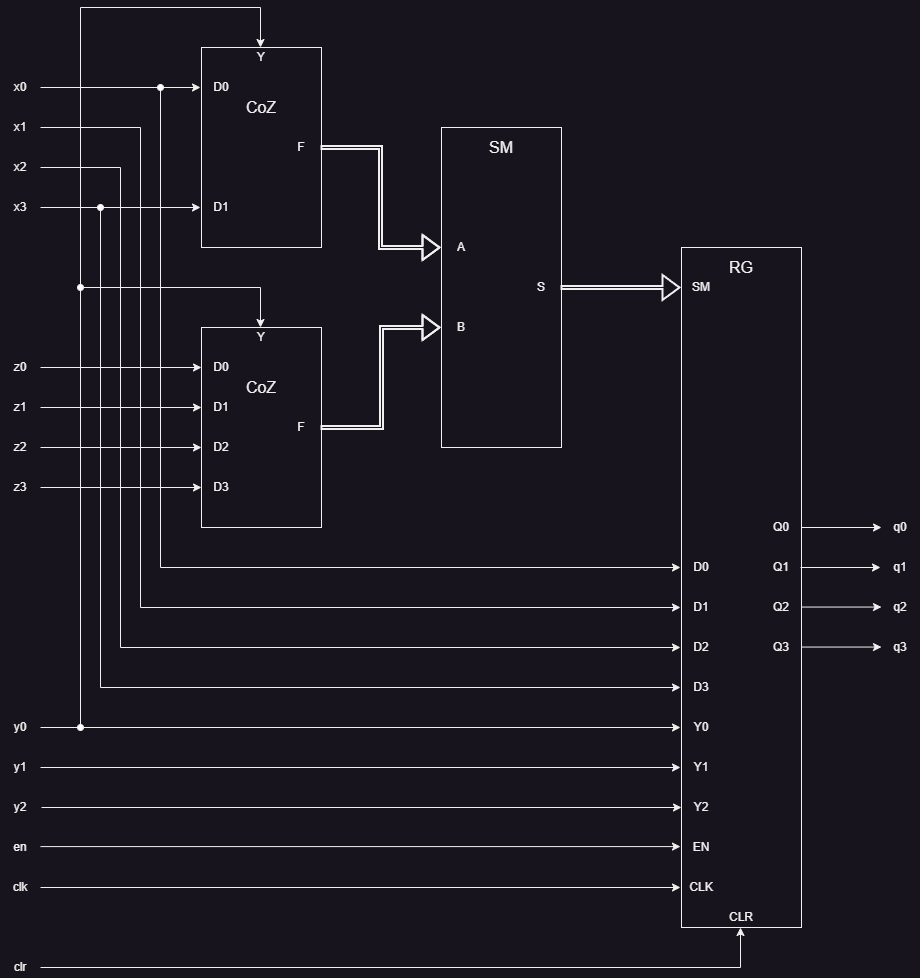

The diagram above was exported from draw.io. Its source (the exported page's mxGraphModel, read from the mxfile embedded in the PNG):
<mxGraphModel dx="1930" dy="649" grid="1" gridSize="10" guides="1" tooltips="1" connect="1" arrows="1" fold="1" page="1" pageScale="1" pageWidth="827" pageHeight="1169" math="0" shadow="0">
  <root>
    <mxCell id="0" />
    <mxCell id="1" parent="0" />
    <mxCell id="LJ5irhbfw4PvmowIeIFu-1" value="" style="rounded=0;whiteSpace=wrap;html=1;connectable=0;" vertex="1" parent="1">
      <mxGeometry x="161" y="120" width="120" height="200" as="geometry" />
    </mxCell>
    <mxCell id="LJ5irhbfw4PvmowIeIFu-2" value="" style="rounded=0;whiteSpace=wrap;html=1;connectable=0;" vertex="1" parent="1">
      <mxGeometry x="161" y="400" width="120" height="200" as="geometry" />
    </mxCell>
    <mxCell id="LJ5irhbfw4PvmowIeIFu-3" value="" style="rounded=0;whiteSpace=wrap;html=1;connectable=0;" vertex="1" parent="1">
      <mxGeometry x="401" y="200" width="120" height="320" as="geometry" />
    </mxCell>
    <mxCell id="LJ5irhbfw4PvmowIeIFu-4" value="" style="rounded=0;whiteSpace=wrap;html=1;connectable=0;" vertex="1" parent="1">
      <mxGeometry x="641" y="320" width="120" height="680" as="geometry" />
    </mxCell>
    <mxCell id="LJ5irhbfw4PvmowIeIFu-5" value="" style="endArrow=classic;html=1;rounded=0;" edge="1" parent="1">
      <mxGeometry width="50" height="50" relative="1" as="geometry">
        <mxPoint y="200" as="sourcePoint" />
        <mxPoint x="640" y="680" as="targetPoint" />
        <Array as="points">
          <mxPoint x="100" y="200" />
          <mxPoint x="100" y="680" />
        </Array>
      </mxGeometry>
    </mxCell>
    <mxCell id="LJ5irhbfw4PvmowIeIFu-6" value="" style="endArrow=classic;html=1;rounded=0;" edge="1" parent="1">
      <mxGeometry width="50" height="50" relative="1" as="geometry">
        <mxPoint y="240" as="sourcePoint" />
        <mxPoint x="640" y="720" as="targetPoint" />
        <Array as="points">
          <mxPoint x="80" y="240" />
          <mxPoint x="80" y="720" />
        </Array>
      </mxGeometry>
    </mxCell>
    <mxCell id="LJ5irhbfw4PvmowIeIFu-7" value="" style="endArrow=classic;html=1;rounded=0;entryX=0.008;entryY=0.4;entryDx=0;entryDy=0;entryPerimeter=0;" edge="1" parent="1">
      <mxGeometry width="50" height="50" relative="1" as="geometry">
        <mxPoint y="440" as="sourcePoint" />
        <mxPoint x="161" y="440" as="targetPoint" />
      </mxGeometry>
    </mxCell>
    <mxCell id="LJ5irhbfw4PvmowIeIFu-8" value="" style="endArrow=classic;html=1;rounded=0;entryX=0.008;entryY=0.4;entryDx=0;entryDy=0;entryPerimeter=0;" edge="1" parent="1">
      <mxGeometry width="50" height="50" relative="1" as="geometry">
        <mxPoint y="480" as="sourcePoint" />
        <mxPoint x="161" y="480" as="targetPoint" />
      </mxGeometry>
    </mxCell>
    <mxCell id="LJ5irhbfw4PvmowIeIFu-9" value="" style="endArrow=classic;html=1;rounded=0;entryX=0.008;entryY=0.4;entryDx=0;entryDy=0;entryPerimeter=0;" edge="1" parent="1">
      <mxGeometry width="50" height="50" relative="1" as="geometry">
        <mxPoint y="520" as="sourcePoint" />
        <mxPoint x="161" y="520" as="targetPoint" />
      </mxGeometry>
    </mxCell>
    <mxCell id="LJ5irhbfw4PvmowIeIFu-10" value="" style="endArrow=classic;html=1;rounded=0;entryX=0.008;entryY=0.4;entryDx=0;entryDy=0;entryPerimeter=0;" edge="1" parent="1">
      <mxGeometry width="50" height="50" relative="1" as="geometry">
        <mxPoint y="560" as="sourcePoint" />
        <mxPoint x="161" y="560" as="targetPoint" />
      </mxGeometry>
    </mxCell>
    <mxCell id="LJ5irhbfw4PvmowIeIFu-13" value="" style="shape=flexArrow;endArrow=classic;html=1;rounded=0;width=2;strokeWidth=2;startSize=2;endSize=5;" edge="1" parent="1">
      <mxGeometry width="50" height="50" relative="1" as="geometry">
        <mxPoint x="280" y="500" as="sourcePoint" />
        <mxPoint x="400" y="400" as="targetPoint" />
        <Array as="points">
          <mxPoint x="341" y="500" />
          <mxPoint x="341" y="400" />
        </Array>
      </mxGeometry>
    </mxCell>
    <mxCell id="LJ5irhbfw4PvmowIeIFu-14" value="" style="shape=flexArrow;endArrow=classic;html=1;rounded=0;width=2;strokeWidth=2;startSize=2;endSize=5;" edge="1" parent="1">
      <mxGeometry width="50" height="50" relative="1" as="geometry">
        <mxPoint x="280" y="220" as="sourcePoint" />
        <mxPoint x="400" y="320" as="targetPoint" />
        <Array as="points">
          <mxPoint x="340" y="220" />
          <mxPoint x="340" y="320" />
        </Array>
      </mxGeometry>
    </mxCell>
    <mxCell id="LJ5irhbfw4PvmowIeIFu-15" value="" style="shape=flexArrow;endArrow=classic;html=1;rounded=0;width=2;strokeWidth=2;startSize=2;endSize=5;" edge="1" parent="1">
      <mxGeometry width="50" height="50" relative="1" as="geometry">
        <mxPoint x="520" y="360" as="sourcePoint" />
        <mxPoint x="640" y="360" as="targetPoint" />
        <Array as="points" />
      </mxGeometry>
    </mxCell>
    <mxCell id="LJ5irhbfw4PvmowIeIFu-17" value="" style="endArrow=classic;html=1;rounded=0;" edge="1" parent="1">
      <mxGeometry width="50" height="50" relative="1" as="geometry">
        <mxPoint y="160" as="sourcePoint" />
        <mxPoint x="640" y="640" as="targetPoint" />
        <Array as="points">
          <mxPoint x="120" y="160" />
          <mxPoint x="120" y="640" />
        </Array>
      </mxGeometry>
    </mxCell>
    <mxCell id="LJ5irhbfw4PvmowIeIFu-18" value="" style="endArrow=classic;html=1;rounded=0;" edge="1" parent="1">
      <mxGeometry width="50" height="50" relative="1" as="geometry">
        <mxPoint y="280" as="sourcePoint" />
        <mxPoint x="640" y="760" as="targetPoint" />
        <Array as="points">
          <mxPoint x="60" y="280" />
          <mxPoint x="60" y="760" />
        </Array>
      </mxGeometry>
    </mxCell>
    <mxCell id="LJ5irhbfw4PvmowIeIFu-19" value="" style="endArrow=classic;html=1;rounded=0;" edge="1" parent="1">
      <mxGeometry width="50" height="50" relative="1" as="geometry">
        <mxPoint x="120" y="160" as="sourcePoint" />
        <mxPoint x="160" y="160" as="targetPoint" />
      </mxGeometry>
    </mxCell>
    <mxCell id="LJ5irhbfw4PvmowIeIFu-20" value="" style="endArrow=classic;html=1;rounded=0;" edge="1" parent="1">
      <mxGeometry width="50" height="50" relative="1" as="geometry">
        <mxPoint x="60" y="280" as="sourcePoint" />
        <mxPoint x="160" y="280" as="targetPoint" />
      </mxGeometry>
    </mxCell>
    <mxCell id="LJ5irhbfw4PvmowIeIFu-25" value="" style="endArrow=classic;html=1;rounded=0;" edge="1" parent="1">
      <mxGeometry width="50" height="50" relative="1" as="geometry">
        <mxPoint y="800" as="sourcePoint" />
        <mxPoint x="640" y="800" as="targetPoint" />
      </mxGeometry>
    </mxCell>
    <mxCell id="LJ5irhbfw4PvmowIeIFu-26" value="" style="endArrow=classic;html=1;rounded=0;" edge="1" parent="1">
      <mxGeometry width="50" height="50" relative="1" as="geometry">
        <mxPoint y="919.09" as="sourcePoint" />
        <mxPoint x="640" y="919.09" as="targetPoint" />
      </mxGeometry>
    </mxCell>
    <mxCell id="LJ5irhbfw4PvmowIeIFu-27" value="" style="endArrow=classic;html=1;rounded=0;" edge="1" parent="1">
      <mxGeometry width="50" height="50" relative="1" as="geometry">
        <mxPoint x="1" y="880" as="sourcePoint" />
        <mxPoint x="641" y="880" as="targetPoint" />
      </mxGeometry>
    </mxCell>
    <mxCell id="LJ5irhbfw4PvmowIeIFu-28" value="" style="endArrow=classic;html=1;rounded=0;" edge="1" parent="1">
      <mxGeometry width="50" height="50" relative="1" as="geometry">
        <mxPoint y="840" as="sourcePoint" />
        <mxPoint x="640" y="840" as="targetPoint" />
      </mxGeometry>
    </mxCell>
    <mxCell id="LJ5irhbfw4PvmowIeIFu-29" value="" style="endArrow=classic;html=1;rounded=0;" edge="1" parent="1">
      <mxGeometry width="50" height="50" relative="1" as="geometry">
        <mxPoint y="1040" as="sourcePoint" />
        <mxPoint x="700" y="1000" as="targetPoint" />
        <Array as="points">
          <mxPoint x="700" y="1040" />
        </Array>
      </mxGeometry>
    </mxCell>
    <mxCell id="LJ5irhbfw4PvmowIeIFu-30" value="" style="endArrow=classic;html=1;rounded=0;" edge="1" parent="1">
      <mxGeometry width="50" height="50" relative="1" as="geometry">
        <mxPoint y="960" as="sourcePoint" />
        <mxPoint x="640" y="960" as="targetPoint" />
      </mxGeometry>
    </mxCell>
    <mxCell id="LJ5irhbfw4PvmowIeIFu-31" value="" style="endArrow=classic;html=1;rounded=0;" edge="1" parent="1">
      <mxGeometry width="50" height="50" relative="1" as="geometry">
        <mxPoint x="40" y="800" as="sourcePoint" />
        <mxPoint x="220" y="400" as="targetPoint" />
        <Array as="points">
          <mxPoint x="40" y="360" />
          <mxPoint x="220" y="360" />
        </Array>
      </mxGeometry>
    </mxCell>
    <mxCell id="LJ5irhbfw4PvmowIeIFu-32" value="" style="endArrow=classic;html=1;rounded=0;" edge="1" parent="1">
      <mxGeometry width="50" height="50" relative="1" as="geometry">
        <mxPoint x="40" y="360" as="sourcePoint" />
        <mxPoint x="220" y="120" as="targetPoint" />
        <Array as="points">
          <mxPoint x="40" y="80" />
          <mxPoint x="220" y="80" />
        </Array>
      </mxGeometry>
    </mxCell>
    <mxCell id="LJ5irhbfw4PvmowIeIFu-33" value="x0" style="text;html=1;strokeColor=none;fillColor=none;align=center;verticalAlign=middle;whiteSpace=wrap;rounded=0;connectable=0;" vertex="1" parent="1">
      <mxGeometry x="-40" y="150" width="40" height="20" as="geometry" />
    </mxCell>
    <mxCell id="LJ5irhbfw4PvmowIeIFu-35" value="x1" style="text;html=1;strokeColor=none;fillColor=none;align=center;verticalAlign=middle;whiteSpace=wrap;rounded=0;connectable=0;" vertex="1" parent="1">
      <mxGeometry x="-40" y="190" width="40" height="20" as="geometry" />
    </mxCell>
    <mxCell id="LJ5irhbfw4PvmowIeIFu-36" value="x2" style="text;html=1;strokeColor=none;fillColor=none;align=center;verticalAlign=middle;whiteSpace=wrap;rounded=0;connectable=0;" vertex="1" parent="1">
      <mxGeometry x="-40" y="230" width="40" height="20" as="geometry" />
    </mxCell>
    <mxCell id="LJ5irhbfw4PvmowIeIFu-37" value="x3" style="text;html=1;strokeColor=none;fillColor=none;align=center;verticalAlign=middle;whiteSpace=wrap;rounded=0;connectable=0;" vertex="1" parent="1">
      <mxGeometry x="-40" y="270" width="40" height="20" as="geometry" />
    </mxCell>
    <mxCell id="LJ5irhbfw4PvmowIeIFu-38" value="z0" style="text;html=1;strokeColor=none;fillColor=none;align=center;verticalAlign=middle;whiteSpace=wrap;rounded=0;connectable=0;" vertex="1" parent="1">
      <mxGeometry x="-40" y="430" width="40" height="20" as="geometry" />
    </mxCell>
    <mxCell id="LJ5irhbfw4PvmowIeIFu-39" value="z1" style="text;html=1;strokeColor=none;fillColor=none;align=center;verticalAlign=middle;whiteSpace=wrap;rounded=0;connectable=0;" vertex="1" parent="1">
      <mxGeometry x="-40" y="470" width="40" height="20" as="geometry" />
    </mxCell>
    <mxCell id="LJ5irhbfw4PvmowIeIFu-40" value="z2" style="text;html=1;strokeColor=none;fillColor=none;align=center;verticalAlign=middle;whiteSpace=wrap;rounded=0;connectable=0;" vertex="1" parent="1">
      <mxGeometry x="-40" y="510" width="40" height="20" as="geometry" />
    </mxCell>
    <mxCell id="LJ5irhbfw4PvmowIeIFu-41" value="z3" style="text;html=1;strokeColor=none;fillColor=none;align=center;verticalAlign=middle;whiteSpace=wrap;rounded=0;connectable=0;" vertex="1" parent="1">
      <mxGeometry x="-40" y="550" width="40" height="20" as="geometry" />
    </mxCell>
    <mxCell id="LJ5irhbfw4PvmowIeIFu-42" value="y0" style="text;html=1;strokeColor=none;fillColor=none;align=center;verticalAlign=middle;whiteSpace=wrap;rounded=0;connectable=0;" vertex="1" parent="1">
      <mxGeometry x="-40" y="790" width="40" height="20" as="geometry" />
    </mxCell>
    <mxCell id="LJ5irhbfw4PvmowIeIFu-43" value="y1" style="text;html=1;strokeColor=none;fillColor=none;align=center;verticalAlign=middle;whiteSpace=wrap;rounded=0;connectable=0;" vertex="1" parent="1">
      <mxGeometry x="-40" y="830" width="40" height="20" as="geometry" />
    </mxCell>
    <mxCell id="LJ5irhbfw4PvmowIeIFu-44" value="y2" style="text;html=1;strokeColor=none;fillColor=none;align=center;verticalAlign=middle;whiteSpace=wrap;rounded=0;connectable=0;" vertex="1" parent="1">
      <mxGeometry x="-40" y="870" width="40" height="20" as="geometry" />
    </mxCell>
    <mxCell id="LJ5irhbfw4PvmowIeIFu-45" value="en" style="text;html=1;strokeColor=none;fillColor=none;align=center;verticalAlign=middle;whiteSpace=wrap;rounded=0;connectable=0;" vertex="1" parent="1">
      <mxGeometry x="-40" y="910" width="40" height="20" as="geometry" />
    </mxCell>
    <mxCell id="LJ5irhbfw4PvmowIeIFu-46" value="clk" style="text;html=1;strokeColor=none;fillColor=none;align=center;verticalAlign=middle;whiteSpace=wrap;rounded=0;connectable=0;" vertex="1" parent="1">
      <mxGeometry x="-40" y="950" width="40" height="20" as="geometry" />
    </mxCell>
    <mxCell id="LJ5irhbfw4PvmowIeIFu-47" value="clr" style="text;html=1;strokeColor=none;fillColor=none;align=center;verticalAlign=middle;whiteSpace=wrap;rounded=0;connectable=0;" vertex="1" parent="1">
      <mxGeometry x="-40" y="1030" width="40" height="20" as="geometry" />
    </mxCell>
    <mxCell id="LJ5irhbfw4PvmowIeIFu-49" value="CoZ" style="text;html=1;strokeColor=none;fillColor=none;align=center;verticalAlign=middle;whiteSpace=wrap;rounded=0;fontSize=16;connectable=0;" vertex="1" parent="1">
      <mxGeometry x="201" y="160" width="40" height="40" as="geometry" />
    </mxCell>
    <mxCell id="LJ5irhbfw4PvmowIeIFu-50" value="CoZ" style="text;html=1;strokeColor=none;fillColor=none;align=center;verticalAlign=middle;whiteSpace=wrap;rounded=0;fontSize=16;connectable=0;" vertex="1" parent="1">
      <mxGeometry x="201" y="440" width="40" height="40" as="geometry" />
    </mxCell>
    <mxCell id="LJ5irhbfw4PvmowIeIFu-51" value="SM" style="text;html=1;strokeColor=none;fillColor=none;align=center;verticalAlign=middle;whiteSpace=wrap;rounded=0;fontSize=16;connectable=0;" vertex="1" parent="1">
      <mxGeometry x="441" y="200" width="40" height="40" as="geometry" />
    </mxCell>
    <mxCell id="LJ5irhbfw4PvmowIeIFu-52" value="RG" style="text;html=1;strokeColor=none;fillColor=none;align=center;verticalAlign=middle;whiteSpace=wrap;rounded=0;fontSize=16;connectable=0;" vertex="1" parent="1">
      <mxGeometry x="681" y="320" width="40" height="40" as="geometry" />
    </mxCell>
    <mxCell id="LJ5irhbfw4PvmowIeIFu-54" value="D0" style="text;html=1;strokeColor=none;fillColor=none;align=center;verticalAlign=middle;whiteSpace=wrap;rounded=0;connectable=0;" vertex="1" parent="1">
      <mxGeometry x="161" y="150" width="40" height="20" as="geometry" />
    </mxCell>
    <mxCell id="LJ5irhbfw4PvmowIeIFu-55" value="D1" style="text;html=1;strokeColor=none;fillColor=none;align=center;verticalAlign=middle;whiteSpace=wrap;rounded=0;connectable=0;" vertex="1" parent="1">
      <mxGeometry x="161" y="270" width="40" height="20" as="geometry" />
    </mxCell>
    <mxCell id="LJ5irhbfw4PvmowIeIFu-56" value="D0" style="text;html=1;strokeColor=none;fillColor=none;align=center;verticalAlign=middle;whiteSpace=wrap;rounded=0;connectable=0;" vertex="1" parent="1">
      <mxGeometry x="161" y="430" width="40" height="20" as="geometry" />
    </mxCell>
    <mxCell id="LJ5irhbfw4PvmowIeIFu-57" value="D1" style="text;html=1;strokeColor=none;fillColor=none;align=center;verticalAlign=middle;whiteSpace=wrap;rounded=0;connectable=0;" vertex="1" parent="1">
      <mxGeometry x="161" y="470" width="40" height="20" as="geometry" />
    </mxCell>
    <mxCell id="LJ5irhbfw4PvmowIeIFu-58" value="D2" style="text;html=1;strokeColor=none;fillColor=none;align=center;verticalAlign=middle;whiteSpace=wrap;rounded=0;connectable=0;" vertex="1" parent="1">
      <mxGeometry x="161" y="510" width="40" height="20" as="geometry" />
    </mxCell>
    <mxCell id="LJ5irhbfw4PvmowIeIFu-59" value="D3" style="text;html=1;strokeColor=none;fillColor=none;align=center;verticalAlign=middle;whiteSpace=wrap;rounded=0;connectable=0;" vertex="1" parent="1">
      <mxGeometry x="161" y="550" width="40" height="20" as="geometry" />
    </mxCell>
    <mxCell id="LJ5irhbfw4PvmowIeIFu-60" value="Y" style="text;html=1;strokeColor=none;fillColor=none;align=center;verticalAlign=middle;whiteSpace=wrap;rounded=0;connectable=0;" vertex="1" parent="1">
      <mxGeometry x="201" y="120" width="40" height="20" as="geometry" />
    </mxCell>
    <mxCell id="LJ5irhbfw4PvmowIeIFu-61" value="Y" style="text;html=1;strokeColor=none;fillColor=none;align=center;verticalAlign=middle;whiteSpace=wrap;rounded=0;connectable=0;" vertex="1" parent="1">
      <mxGeometry x="201" y="400" width="40" height="20" as="geometry" />
    </mxCell>
    <mxCell id="LJ5irhbfw4PvmowIeIFu-62" value="A" style="text;html=1;strokeColor=none;fillColor=none;align=center;verticalAlign=middle;whiteSpace=wrap;rounded=0;connectable=0;" vertex="1" parent="1">
      <mxGeometry x="401" y="310" width="40" height="20" as="geometry" />
    </mxCell>
    <mxCell id="LJ5irhbfw4PvmowIeIFu-63" value="B" style="text;html=1;strokeColor=none;fillColor=none;align=center;verticalAlign=middle;whiteSpace=wrap;rounded=0;connectable=0;" vertex="1" parent="1">
      <mxGeometry x="401" y="390" width="40" height="20" as="geometry" />
    </mxCell>
    <mxCell id="LJ5irhbfw4PvmowIeIFu-64" value="SM" style="text;html=1;strokeColor=none;fillColor=none;align=center;verticalAlign=middle;whiteSpace=wrap;rounded=0;connectable=0;" vertex="1" parent="1">
      <mxGeometry x="641" y="350" width="40" height="20" as="geometry" />
    </mxCell>
    <mxCell id="LJ5irhbfw4PvmowIeIFu-65" value="D0" style="text;html=1;strokeColor=none;fillColor=none;align=center;verticalAlign=middle;whiteSpace=wrap;rounded=0;connectable=0;" vertex="1" parent="1">
      <mxGeometry x="641" y="630" width="40" height="20" as="geometry" />
    </mxCell>
    <mxCell id="LJ5irhbfw4PvmowIeIFu-66" value="D1" style="text;html=1;strokeColor=none;fillColor=none;align=center;verticalAlign=middle;whiteSpace=wrap;rounded=0;connectable=0;" vertex="1" parent="1">
      <mxGeometry x="641" y="670" width="40" height="20" as="geometry" />
    </mxCell>
    <mxCell id="LJ5irhbfw4PvmowIeIFu-67" value="D2" style="text;html=1;strokeColor=none;fillColor=none;align=center;verticalAlign=middle;whiteSpace=wrap;rounded=0;connectable=0;" vertex="1" parent="1">
      <mxGeometry x="641" y="710" width="40" height="20" as="geometry" />
    </mxCell>
    <mxCell id="LJ5irhbfw4PvmowIeIFu-68" value="D3" style="text;html=1;strokeColor=none;fillColor=none;align=center;verticalAlign=middle;whiteSpace=wrap;rounded=0;connectable=0;" vertex="1" parent="1">
      <mxGeometry x="641" y="750" width="40" height="20" as="geometry" />
    </mxCell>
    <mxCell id="LJ5irhbfw4PvmowIeIFu-69" value="Y0" style="text;html=1;strokeColor=none;fillColor=none;align=center;verticalAlign=middle;whiteSpace=wrap;rounded=0;connectable=0;" vertex="1" parent="1">
      <mxGeometry x="641" y="790" width="40" height="20" as="geometry" />
    </mxCell>
    <mxCell id="LJ5irhbfw4PvmowIeIFu-70" value="Y1" style="text;html=1;strokeColor=none;fillColor=none;align=center;verticalAlign=middle;whiteSpace=wrap;rounded=0;connectable=0;" vertex="1" parent="1">
      <mxGeometry x="641" y="830" width="40" height="20" as="geometry" />
    </mxCell>
    <mxCell id="LJ5irhbfw4PvmowIeIFu-71" value="Y2" style="text;html=1;strokeColor=none;fillColor=none;align=center;verticalAlign=middle;whiteSpace=wrap;rounded=0;connectable=0;" vertex="1" parent="1">
      <mxGeometry x="641" y="870" width="40" height="20" as="geometry" />
    </mxCell>
    <mxCell id="LJ5irhbfw4PvmowIeIFu-72" value="EN" style="text;html=1;strokeColor=none;fillColor=none;align=center;verticalAlign=middle;whiteSpace=wrap;rounded=0;connectable=0;" vertex="1" parent="1">
      <mxGeometry x="641" y="910" width="40" height="20" as="geometry" />
    </mxCell>
    <mxCell id="LJ5irhbfw4PvmowIeIFu-73" value="CLK" style="text;html=1;strokeColor=none;fillColor=none;align=center;verticalAlign=middle;whiteSpace=wrap;rounded=0;connectable=0;" vertex="1" parent="1">
      <mxGeometry x="641" y="950" width="40" height="20" as="geometry" />
    </mxCell>
    <mxCell id="LJ5irhbfw4PvmowIeIFu-74" value="CLR" style="text;html=1;strokeColor=none;fillColor=none;align=center;verticalAlign=middle;whiteSpace=wrap;rounded=0;connectable=0;" vertex="1" parent="1">
      <mxGeometry x="681" y="980" width="40" height="20" as="geometry" />
    </mxCell>
    <mxCell id="LJ5irhbfw4PvmowIeIFu-75" value="F" style="text;html=1;strokeColor=none;fillColor=none;align=center;verticalAlign=middle;whiteSpace=wrap;rounded=0;connectable=0;" vertex="1" parent="1">
      <mxGeometry x="241" y="210" width="40" height="20" as="geometry" />
    </mxCell>
    <mxCell id="LJ5irhbfw4PvmowIeIFu-76" value="F" style="text;html=1;strokeColor=none;fillColor=none;align=center;verticalAlign=middle;whiteSpace=wrap;rounded=0;connectable=0;" vertex="1" parent="1">
      <mxGeometry x="241" y="490" width="40" height="20" as="geometry" />
    </mxCell>
    <mxCell id="LJ5irhbfw4PvmowIeIFu-77" value="S" style="text;html=1;strokeColor=none;fillColor=none;align=center;verticalAlign=middle;whiteSpace=wrap;rounded=0;connectable=0;" vertex="1" parent="1">
      <mxGeometry x="481" y="350" width="40" height="20" as="geometry" />
    </mxCell>
    <mxCell id="LJ5irhbfw4PvmowIeIFu-78" value="" style="endArrow=classic;html=1;rounded=0;" edge="1" parent="1">
      <mxGeometry width="50" height="50" relative="1" as="geometry">
        <mxPoint x="760" y="640" as="sourcePoint" />
        <mxPoint x="840" y="640" as="targetPoint" />
      </mxGeometry>
    </mxCell>
    <mxCell id="LJ5irhbfw4PvmowIeIFu-79" value="" style="endArrow=classic;html=1;rounded=0;" edge="1" parent="1">
      <mxGeometry width="50" height="50" relative="1" as="geometry">
        <mxPoint x="761" y="679.55" as="sourcePoint" />
        <mxPoint x="841" y="679.55" as="targetPoint" />
      </mxGeometry>
    </mxCell>
    <mxCell id="LJ5irhbfw4PvmowIeIFu-80" value="" style="endArrow=classic;html=1;rounded=0;" edge="1" parent="1">
      <mxGeometry width="50" height="50" relative="1" as="geometry">
        <mxPoint x="761" y="719.55" as="sourcePoint" />
        <mxPoint x="841" y="719.55" as="targetPoint" />
      </mxGeometry>
    </mxCell>
    <mxCell id="LJ5irhbfw4PvmowIeIFu-81" value="" style="endArrow=classic;html=1;rounded=0;" edge="1" parent="1">
      <mxGeometry width="50" height="50" relative="1" as="geometry">
        <mxPoint x="761" y="600" as="sourcePoint" />
        <mxPoint x="841" y="600" as="targetPoint" />
      </mxGeometry>
    </mxCell>
    <mxCell id="LJ5irhbfw4PvmowIeIFu-82" value="Q0" style="text;html=1;strokeColor=none;fillColor=none;align=center;verticalAlign=middle;whiteSpace=wrap;rounded=0;connectable=0;" vertex="1" parent="1">
      <mxGeometry x="721" y="590" width="40" height="20" as="geometry" />
    </mxCell>
    <mxCell id="LJ5irhbfw4PvmowIeIFu-83" value="Q1" style="text;html=1;strokeColor=none;fillColor=none;align=center;verticalAlign=middle;whiteSpace=wrap;rounded=0;connectable=0;" vertex="1" parent="1">
      <mxGeometry x="721" y="630" width="40" height="20" as="geometry" />
    </mxCell>
    <mxCell id="LJ5irhbfw4PvmowIeIFu-84" value="Q2" style="text;html=1;strokeColor=none;fillColor=none;align=center;verticalAlign=middle;whiteSpace=wrap;rounded=0;connectable=0;" vertex="1" parent="1">
      <mxGeometry x="721" y="670" width="40" height="20" as="geometry" />
    </mxCell>
    <mxCell id="LJ5irhbfw4PvmowIeIFu-85" value="Q3" style="text;html=1;strokeColor=none;fillColor=none;align=center;verticalAlign=middle;whiteSpace=wrap;rounded=0;connectable=0;" vertex="1" parent="1">
      <mxGeometry x="721" y="710" width="40" height="20" as="geometry" />
    </mxCell>
    <mxCell id="LJ5irhbfw4PvmowIeIFu-86" value="q0" style="text;html=1;strokeColor=none;fillColor=none;align=center;verticalAlign=middle;whiteSpace=wrap;rounded=0;connectable=0;" vertex="1" parent="1">
      <mxGeometry x="840" y="590" width="40" height="20" as="geometry" />
    </mxCell>
    <mxCell id="LJ5irhbfw4PvmowIeIFu-87" value="q1" style="text;html=1;strokeColor=none;fillColor=none;align=center;verticalAlign=middle;whiteSpace=wrap;rounded=0;connectable=0;" vertex="1" parent="1">
      <mxGeometry x="840" y="630" width="40" height="20" as="geometry" />
    </mxCell>
    <mxCell id="LJ5irhbfw4PvmowIeIFu-88" value="q2" style="text;html=1;strokeColor=none;fillColor=none;align=center;verticalAlign=middle;whiteSpace=wrap;rounded=0;connectable=0;" vertex="1" parent="1">
      <mxGeometry x="840" y="670" width="40" height="20" as="geometry" />
    </mxCell>
    <mxCell id="LJ5irhbfw4PvmowIeIFu-89" value="q3" style="text;html=1;strokeColor=none;fillColor=none;align=center;verticalAlign=middle;whiteSpace=wrap;rounded=0;connectable=0;" vertex="1" parent="1">
      <mxGeometry x="840" y="710" width="40" height="20" as="geometry" />
    </mxCell>
    <mxCell id="LJ5irhbfw4PvmowIeIFu-90" value="" style="ellipse;whiteSpace=wrap;html=1;aspect=fixed;fillStyle=auto;gradientColor=none;fillColor=#FFFFFF;connectable=0;" vertex="1" parent="1">
      <mxGeometry x="117" y="157" width="6" height="6" as="geometry" />
    </mxCell>
    <mxCell id="LJ5irhbfw4PvmowIeIFu-92" value="" style="ellipse;whiteSpace=wrap;html=1;aspect=fixed;fillStyle=auto;gradientColor=none;fillColor=#FFFFFF;connectable=0;" vertex="1" parent="1">
      <mxGeometry x="57" y="277" width="6" height="6" as="geometry" />
    </mxCell>
    <mxCell id="LJ5irhbfw4PvmowIeIFu-93" value="" style="ellipse;whiteSpace=wrap;html=1;aspect=fixed;fillStyle=auto;gradientColor=none;fillColor=#FFFFFF;connectable=0;" vertex="1" parent="1">
      <mxGeometry x="37" y="357" width="6" height="6" as="geometry" />
    </mxCell>
    <mxCell id="LJ5irhbfw4PvmowIeIFu-94" value="" style="ellipse;whiteSpace=wrap;html=1;aspect=fixed;fillStyle=auto;gradientColor=none;fillColor=#FFFFFF;connectable=0;" vertex="1" parent="1">
      <mxGeometry x="37" y="797" width="6" height="6" as="geometry" />
    </mxCell>
  </root>
</mxGraphModel>